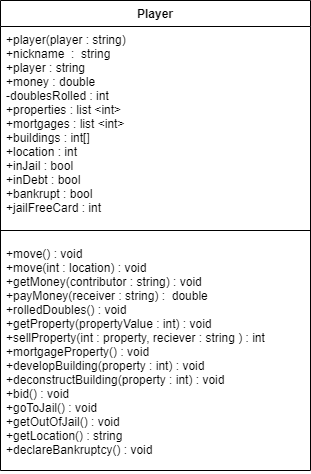

The diagram above was exported from draw.io. Its source (the exported page's mxGraphModel, read from the mxfile embedded in the PNG):
<mxGraphModel dx="1050" dy="549" grid="1" gridSize="10" guides="1" tooltips="1" connect="1" arrows="1" fold="1" page="1" pageScale="1.5" pageWidth="1169" pageHeight="826" background="none" math="0" shadow="0">
  <root>
    <mxCell id="0" style=";html=1;" />
    <mxCell id="1" style=";html=1;" parent="0" />
    <mxCell id="aBcIN_Axriv_cyMQpsyH-1" value="Player" style="swimlane;fontStyle=1;align=center;verticalAlign=top;childLayout=stackLayout;horizontal=1;startSize=26;horizontalStack=0;resizeParent=1;resizeParentMax=0;resizeLast=0;collapsible=1;marginBottom=0;" parent="1" vertex="1">
      <mxGeometry x="390" y="70" width="310" height="470" as="geometry" />
    </mxCell>
    <mxCell id="aBcIN_Axriv_cyMQpsyH-2" value="+player(player : string)&#10;+nickname  :  string&#10;+player : string&#10;+money : double&#10;-doublesRolled : int&#10;+properties : list &lt;int&gt;&#10;+mortgages : list &lt;int&gt;&#10;+buildings : int[]&#10;+location : int&#10;+inJail : bool&#10;+inDebt : bool&#10;+bankrupt : bool&#10;+jailFreeCard : int&#10;" style="text;strokeColor=none;fillColor=none;align=left;verticalAlign=top;spacingLeft=4;spacingRight=4;overflow=hidden;rotatable=0;points=[[0,0.5],[1,0.5]];portConstraint=eastwest;" parent="aBcIN_Axriv_cyMQpsyH-1" vertex="1">
      <mxGeometry y="26" width="310" height="194" as="geometry" />
    </mxCell>
    <mxCell id="aBcIN_Axriv_cyMQpsyH-3" value="" style="line;strokeWidth=1;fillColor=none;align=left;verticalAlign=middle;spacingTop=-1;spacingLeft=3;spacingRight=3;rotatable=0;labelPosition=right;points=[];portConstraint=eastwest;strokeColor=inherit;" parent="aBcIN_Axriv_cyMQpsyH-1" vertex="1">
      <mxGeometry y="220" width="310" height="20" as="geometry" />
    </mxCell>
    <mxCell id="aBcIN_Axriv_cyMQpsyH-4" value="+move() : void&#10;+move(int : location) : void&#10;+getMoney(contributor : string) : void&#10;+payMoney(receiver : string) :  double&#10;+rolledDoubles() : void&#10;+getProperty(propertyValue : int) : void&#10;+sellProperty(int : property, reciever : string ) : int&#10;+mortgageProperty() : void &#10;+developBuilding(property : int) : void&#10;+deconstructBuilding(property : int) : void&#10;+bid() : void &#10;+goToJail() : void&#10;+getOutOfJail() : void&#10;+getLocation() : string&#10;+declareBankruptcy() : void&#10;" style="text;strokeColor=none;fillColor=none;align=left;verticalAlign=top;spacingLeft=4;spacingRight=4;overflow=hidden;rotatable=0;points=[[0,0.5],[1,0.5]];portConstraint=eastwest;" parent="aBcIN_Axriv_cyMQpsyH-1" vertex="1">
      <mxGeometry y="240" width="310" height="230" as="geometry" />
    </mxCell>
  </root>
</mxGraphModel>